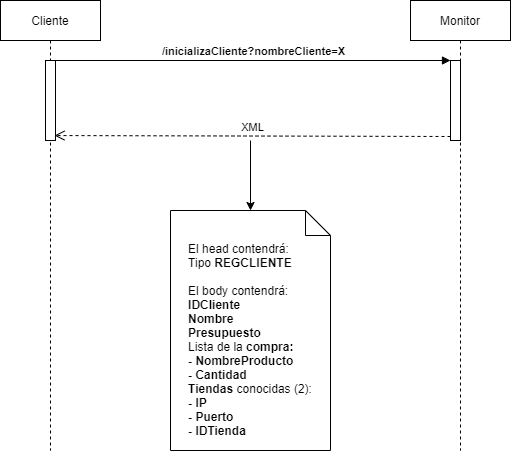

The diagram above was exported from draw.io. Its source (the exported page's mxGraphModel, read from the mxfile embedded in the PNG):
<mxGraphModel dx="1038" dy="548" grid="1" gridSize="10" guides="1" tooltips="1" connect="1" arrows="1" fold="1" page="1" pageScale="1" pageWidth="827" pageHeight="1169" math="0" shadow="0">
  <root>
    <mxCell id="0" />
    <mxCell id="1" parent="0" />
    <mxCell id="2" value="Monitor" style="shape=umlLifeline;perimeter=lifelinePerimeter;whiteSpace=wrap;html=1;container=1;collapsible=0;recursiveResize=0;outlineConnect=0;" vertex="1" parent="1">
      <mxGeometry x="530" y="550" width="100" height="450" as="geometry" />
    </mxCell>
    <mxCell id="3" value="" style="html=1;points=[];perimeter=orthogonalPerimeter;" vertex="1" parent="2">
      <mxGeometry x="40" y="60" width="10" height="80" as="geometry" />
    </mxCell>
    <mxCell id="4" value="Cliente" style="shape=umlLifeline;perimeter=lifelinePerimeter;whiteSpace=wrap;html=1;container=1;collapsible=0;recursiveResize=0;outlineConnect=0;" vertex="1" parent="1">
      <mxGeometry x="120" y="550" width="100" height="450" as="geometry" />
    </mxCell>
    <mxCell id="5" value="" style="html=1;points=[];perimeter=orthogonalPerimeter;" vertex="1" parent="4">
      <mxGeometry x="45" y="60" width="10" height="80" as="geometry" />
    </mxCell>
    <mxCell id="6" value="&lt;b&gt;/inicializaCliente?nombreCliente=X&lt;/b&gt;" style="html=1;verticalAlign=bottom;endArrow=block;entryX=0;entryY=0;" edge="1" source="5" target="3" parent="1">
      <mxGeometry relative="1" as="geometry">
        <mxPoint x="290" y="530" as="sourcePoint" />
      </mxGeometry>
    </mxCell>
    <mxCell id="7" value="XML" style="html=1;verticalAlign=bottom;endArrow=open;dashed=1;endSize=8;exitX=0;exitY=0.95;entryX=0.9;entryY=0.938;entryDx=0;entryDy=0;entryPerimeter=0;" edge="1" source="3" target="5" parent="1">
      <mxGeometry relative="1" as="geometry">
        <mxPoint x="290" y="606" as="targetPoint" />
      </mxGeometry>
    </mxCell>
    <mxCell id="8" value="&lt;div style=&quot;text-align: left&quot;&gt;&lt;span&gt;El head contendrá:&lt;/span&gt;&lt;/div&gt;&lt;div style=&quot;text-align: left&quot;&gt;Tipo &lt;b&gt;REGCLIENTE&lt;/b&gt;&lt;/div&gt;&lt;div style=&quot;text-align: left&quot;&gt;&lt;span&gt;&lt;br&gt;&lt;/span&gt;&lt;/div&gt;&lt;div style=&quot;text-align: left&quot;&gt;&lt;span&gt;El body contendrá:&lt;/span&gt;&lt;/div&gt;&lt;div style=&quot;text-align: left&quot;&gt;&lt;span&gt;&lt;b&gt;IDCliente&lt;/b&gt;&lt;/span&gt;&lt;/div&gt;&lt;div style=&quot;text-align: left&quot;&gt;&lt;span&gt;&lt;b&gt;Nombre&lt;/b&gt;&lt;/span&gt;&lt;/div&gt;&lt;div style=&quot;text-align: left&quot;&gt;&lt;span&gt;&lt;b&gt;Presupuesto&lt;/b&gt;&lt;/span&gt;&lt;/div&gt;&lt;div style=&quot;text-align: left&quot;&gt;Lista de la &lt;b&gt;compra:&lt;/b&gt;&lt;/div&gt;&lt;div style=&quot;text-align: left&quot;&gt;&lt;span&gt;&lt;b&gt;- NombreProducto&lt;/b&gt;&lt;/span&gt;&lt;/div&gt;&lt;div style=&quot;text-align: left&quot;&gt;&lt;span&gt;&lt;b&gt;- Cantidad&lt;/b&gt;&lt;/span&gt;&lt;/div&gt;&lt;div style=&quot;text-align: left&quot;&gt;&lt;b&gt;Tiendas &lt;/b&gt;conocidas (2):&lt;/div&gt;&lt;div style=&quot;text-align: left&quot;&gt;&lt;b&gt;- IP&lt;/b&gt;&lt;/div&gt;&lt;div style=&quot;text-align: left&quot;&gt;&lt;b&gt;- Puerto&lt;/b&gt;&lt;/div&gt;&lt;div style=&quot;text-align: left&quot;&gt;&lt;b&gt;- IDTienda&lt;/b&gt;&lt;/div&gt;&lt;div style=&quot;text-align: left&quot;&gt;&lt;br&gt;&lt;/div&gt;" style="shape=note2;boundedLbl=1;whiteSpace=wrap;html=1;size=25;verticalAlign=top;align=center;" vertex="1" parent="1">
      <mxGeometry x="290" y="760" width="160" height="240" as="geometry" />
    </mxCell>
    <mxCell id="9" value="" style="endArrow=classic;html=1;entryX=0.5;entryY=0;entryDx=0;entryDy=0;entryPerimeter=0;" edge="1" target="8" parent="1">
      <mxGeometry width="50" height="50" relative="1" as="geometry">
        <mxPoint x="370" y="690" as="sourcePoint" />
        <mxPoint x="440" y="640" as="targetPoint" />
      </mxGeometry>
    </mxCell>
  </root>
</mxGraphModel>